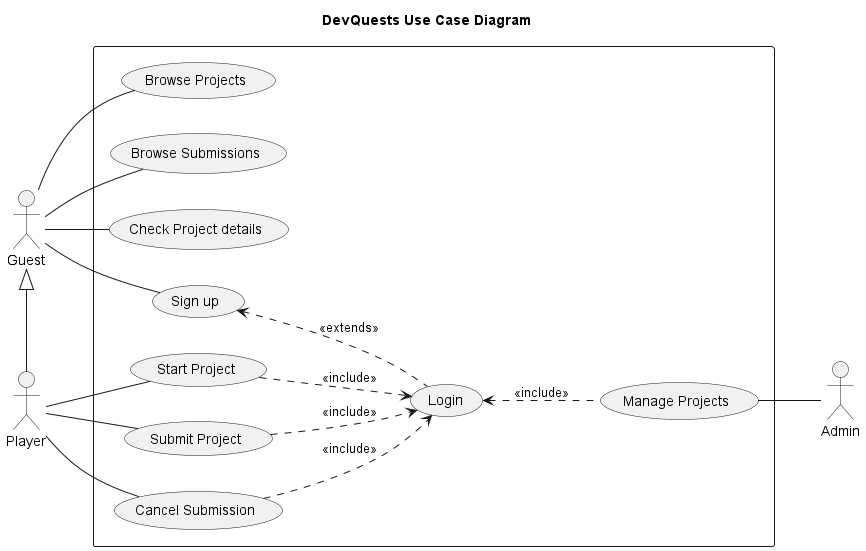

The diagram above was rendered by PlantUML. Its source (embedded in the PNG):
@startuml "DevQuests Use Case Diagram"
left to right direction
title DevQuests Use Case Diagram

actor "Guest" as guest
actor "Player" as player
actor "Admin" as admin

player  -left-|> guest

rectangle {
  usecase "Browse Projects" as UCG1
  usecase "Browse Submissions" as UCG2
  usecase "Check Project details" as UCG3
  usecase "Start Project" as UCU1
  usecase "Submit Project" as UCU2
  usecase "Cancel Submission" as UCU3
  usecase "Manage Projects" as UCA1
  usecase "Login" as login
  usecase "Sign up" as signup
}

guest -- UCG1
guest -- UCG2
guest -- UCG3
guest -- signup

player -- UCU1
player -- UCU2
player -- UCU3

UCA1 -- admin

signup <.. login : <<extends>>
UCU1 ..> login : <<include>>
UCU2 ..> login : <<include>>
UCU3 ..> login : <<include>>
UCA1 .u.> login : <<include>>

@enduml